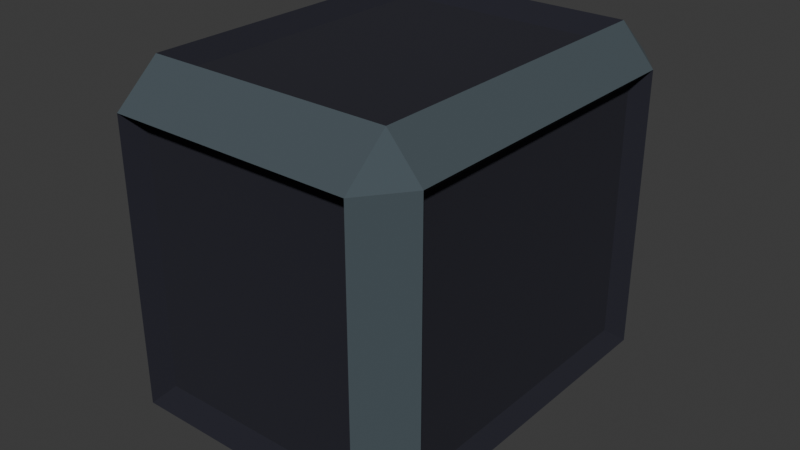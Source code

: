 # Source: box2.blend  (saved by Blender 4.5.90; exported with 4.5.12 LTS)
import bpy
from mathutils import Matrix  # noqa: F401  (used for matrix-valued properties, if any)

bpy.ops.wm.read_factory_settings(use_empty=True)
scene = bpy.context.scene
scene.name = 'Scene'

# ---- collections
col_collection = bpy.data.collections.new('Collection'); scene.collection.children.link(col_collection)

# ---- materials (node trees are filled in below, after node groups)
mat_box = bpy.data.materials.new('Box')
mat_box.alpha_threshold = 0.0
mat_box.roughness = 0.5
mat_box.line_color = (0.0, 0.0, 0.0, 1.0)
mat_edge = bpy.data.materials.new('Edge')

# ---- material node trees
mat_box.use_nodes = True; mat_box.node_tree.nodes.clear()
_N = mat_box.node_tree.nodes; _L = mat_box.node_tree.links
n0 = _N.new('ShaderNodeOutputMaterial'); n0.name = 'Material Output'; n0.location = (300, 300)
n1 = _N.new('ShaderNodeBsdfPrincipled'); n1.name = 'Principled BSDF'; n1.location = (10, 300)
n1.inputs[0].default_value = (0.01421, 0.01435, 0.02382, 1.0)
n1.inputs[2].default_value = 1.0
n1.inputs[3].default_value = 1.45
_L.new(n1.outputs[0], n0.inputs[0])
n0.is_active_output = True
mat_edge.use_nodes = True; mat_edge.node_tree.nodes.clear()
_N = mat_edge.node_tree.nodes; _L = mat_edge.node_tree.links
n0 = _N.new('ShaderNodeBsdfPrincipled'); n0.name = 'Principled BSDF'; n0.location = (-200, 100)
n0.inputs[0].default_value = (0.06136, 0.08385, 0.09773, 1.0)
n0.inputs[2].default_value = 1.0
n1 = _N.new('ShaderNodeOutputMaterial'); n1.name = 'Material Output'; n1.location = (200, 100)
_L.new(n0.outputs[0], n1.inputs[0])
n1.is_active_output = True

# ---- world
world_world = bpy.data.worlds.new('World'); scene.world = world_world
world_world.use_nodes = True; world_world.node_tree.nodes.clear()
_N = world_world.node_tree.nodes; _L = world_world.node_tree.links
n0 = _N.new('ShaderNodeOutputWorld'); n0.name = 'World Output'; n0.location = (300, 300)
n1 = _N.new('ShaderNodeBackground'); n1.name = 'Background'; n1.location = (10, 300)
n1.inputs[0].default_value = (0.05088, 0.05088, 0.05088, 1.0)
_L.new(n1.outputs[0], n0.inputs[0])
n0.is_active_output = True
world_world.color = (0.05088, 0.05088, 0.05088)
world_world.sun_shadow_jitter_overblur = 0.0

# ---- meshes
me_cube = bpy.data.meshes.new('Cube')
me_cube.from_pydata([(0.7854, 0.9188, 0.7854), (0.7854, 0.7217, 1.0), (1.0, 0.7217, 0.7854), (0.7854, 0.7217, -1.0), (0.7854, 0.9188, -0.7854), (1.0, 0.7217, -0.7854), (1.0, -0.7217, 0.7854), (0.7854, -0.7217, 1.0), (0.7854, -0.9188, 0.7854), (1.0, -0.7217, -0.7854), (0.7854, -0.9188, -0.7854), (0.7854, -0.7217, -1.0), (-0.7854, 0.9188, 0.7854), (-1.0, 0.7217, 0.7854), (-0.7854, 0.7217, 1.0), (-1.0, 0.7217, -0.7854), (-0.7854, 0.9188, -0.7854), (-0.7854, 0.7217, -1.0), (-1.0, -0.7217, 0.7854), (-0.7854, -0.9188, 0.7854), (-0.7854, -0.7217, 1.0), (-0.7854, -0.7217, -1.0), (-0.7854, -0.9188, -0.7854), (-1.0, -0.7217, -0.7854), (1.103, 0.7958, 0.8661), (0.8661, 1.013, 0.8661), (0.8661, 0.7958, 1.103), (1.103, 0.7958, -0.8661), (0.8661, 0.7958, -1.103), (0.8661, 1.013, -0.8661), (0.8661, -1.013, 0.8661), (1.103, -0.7958, 0.8661), (0.8661, -0.7958, 1.103), (0.8661, -0.7958, -1.103), (1.103, -0.7958, -0.8661), (0.8661, -1.013, -0.8661), (-0.8661, 0.7958, 1.103), (-0.8661, 1.013, 0.8661), (-1.103, 0.7958, 0.8661), (-0.8661, 0.7958, -1.103), (-1.103, 0.7958, -0.8661), (-0.8661, 1.013, -0.8661), (-0.8661, -0.7958, 1.103), (-1.103, -0.7958, 0.8661), (-0.8661, -1.013, 0.8661), (-1.103, -0.7958, -0.8661), (-0.8661, -0.7958, -1.103), (-0.8661, -1.013, -0.8661)], [], [(14, 1, 26, 36), (4, 0, 25, 29), (7, 20, 42, 32), (13, 18, 43, 38), (2, 5, 27, 24), (15, 13, 38, 40), (20, 14, 36, 42), (16, 4, 29, 41), (12, 16, 41, 37), (10, 22, 47, 35), (3, 17, 39, 28), (9, 6, 31, 34), (21, 11, 33, 46), (23, 15, 40, 45), (5, 9, 34, 27), (8, 10, 35, 30), (6, 2, 24, 31), (17, 21, 46, 39), (11, 3, 28, 33), (18, 23, 45, 43), (16, 12, 0, 4), (5, 2, 6, 9), (1, 14, 20, 7), (17, 3, 11, 21), (10, 8, 19, 22), (23, 18, 13, 15), (25, 26, 24), (28, 29, 27), (31, 32, 30), (34, 35, 33), (37, 38, 36), (40, 41, 39), (43, 44, 42), (46, 47, 45), (39, 46, 45, 40), (28, 39, 41, 29), (24, 27, 29, 25), (47, 44, 43, 45), (30, 35, 34, 31), (37, 41, 40, 38), (32, 42, 44, 30), (26, 32, 31, 24), (46, 33, 35, 47), (42, 36, 38, 43), (36, 26, 25, 37), (33, 28, 27, 34), (19, 8, 30, 44), (22, 19, 44, 47), (0, 12, 37, 25), (1, 7, 32, 26)])
me_cube.polygons.foreach_set('material_index', [0, 0, 0, 0, 0, 0, 0, 0, 0, 0, 0, 0, 0, 0, 0, 0, 0, 0, 0, 0, 0, 0, 0, 0, 0, 0, 1, 1, 1, 1, 1, 1, 1, 1, 1, 1, 1, 1, 1, 1, 1, 1, 1, 1, 1, 1, 0, 0, 0, 0])
_uv = me_cube.uv_layers.new(name='UVMap')
_uv.uv.foreach_set('vector', [0.8482, 0.5268, 0.6478, 0.5188, 0.6478, 0.5188, 0.8482, 0.5268, 0.3938, 0.4772, 0.5982, 0.4732, 0.5982, 0.4732, 0.3938, 0.4772, 0.6478, 0.7312, 0.8482, 0.7232, 0.8482, 0.7232, 0.6478, 0.7312, 0.5982, 0.2232, 0.5982, 0.02682, 0.5982, 0.02682, 0.5982, 0.2232, 0.5982, 0.5265, 0.4015, 0.5268, 0.4015, 0.5268, 0.5982, 0.5265, 0.4018, 0.2232, 0.5982, 0.2232, 0.5982, 0.2232, 0.4018, 0.2232, 0.8482, 0.7232, 0.8482, 0.5268, 0.8482, 0.5268, 0.8482, 0.7232, 0.4018, 0.2768, 0.3938, 0.4772, 0.3938, 0.4772, 0.4018, 0.2768, 0.5982, 0.2765, 0.4018, 0.2768, 0.4018, 0.2768, 0.5982, 0.2765, 0.3938, 0.7728, 0.4018, 0.9732, 0.4018, 0.9732, 0.3938, 0.7728, 0.3482, 0.5268, 0.1518, 0.5268, 0.1518, 0.5268, 0.3482, 0.5268, 0.4015, 0.7232, 0.5982, 0.7235, 0.5982, 0.7235, 0.4015, 0.7232, 0.1518, 0.7232, 0.3482, 0.7232, 0.3482, 0.7232, 0.1518, 0.7232, 0.4018, 0.02682, 0.4018, 0.2232, 0.4018, 0.2232, 0.4018, 0.02682, 0.4015, 0.5268, 0.4015, 0.7232, 0.4015, 0.7232, 0.4015, 0.5268, 0.5982, 0.7768, 0.3938, 0.7728, 0.3938, 0.7728, 0.5982, 0.7768, 0.5982, 0.7235, 0.5982, 0.5265, 0.5982, 0.5265, 0.5982, 0.7235, 0.1518, 0.5268, 0.1518, 0.7232, 0.1518, 0.7232, 0.1518, 0.5268, 0.3482, 0.7232, 0.3482, 0.5268, 0.3482, 0.5268, 0.3482, 0.7232, 0.5982, 0.02682, 0.4018, 0.02682, 0.4018, 0.02682, 0.5982, 0.02682, 0.4018, 0.2768, 0.5982, 0.2765, 0.5982, 0.4732, 0.3938, 0.4772, 0.4015, 0.5268, 0.5982, 0.5265, 0.5982, 0.7235, 0.4015, 0.7232, 0.6478, 0.5188, 0.8482, 0.5268, 0.8482, 0.7232, 0.6478, 0.7312, 0.1518, 0.5268, 0.3482, 0.5268, 0.3482, 0.7232, 0.1518, 0.7232, 0.3938, 0.7728, 0.5982, 0.7768, 0.5982, 0.9732, 0.4018, 0.9732, 0.4018, 0.02682, 0.5982, 0.02682, 0.5982, 0.2232, 0.4018, 0.2232, 0.5982, 0.4732, 0.6478, 0.5188, 0.5982, 0.5265, 0.3482, 0.5268, 0.3938, 0.4772, 0.4015, 0.5268, 0.5982, 0.7235, 0.6478, 0.7312, 0.5982, 0.7768, 0.4015, 0.7232, 0.3938, 0.7728, 0.3482, 0.7232, 0.5982, 0.2765, 0.5982, 0.2232, 0.625, 0.2489, 0.125, 0.5268, 0.1518, 0.5, 0.1518, 0.5268, 0.5982, 0.02682, 0.5982, 0.0, 0.625, 0.02682, 0.1518, 0.7232, 0.1518, 0.75, 0.125, 0.7232, 0.1518, 0.5268, 0.1518, 0.7232, 0.125, 0.7232, 0.125, 0.5268, 0.3482, 0.5268, 0.1518, 0.5268, 0.1518, 0.5, 0.3938, 0.4772, 0.5982, 0.5265, 0.4015, 0.5268, 0.3938, 0.4772, 0.5982, 0.4732, 0.4018, 0.0, 0.5982, 0.0, 0.5982, 0.02682, 0.4018, 0.02682, 0.5982, 0.7768, 0.3938, 0.7728, 0.4015, 0.7232, 0.5982, 0.7235, 0.5982, 0.2765, 0.4018, 0.2768, 0.4018, 0.2232, 0.5982, 0.2232, 0.6478, 0.7312, 0.625, 0.9732, 0.5982, 0.9732, 0.5982, 0.7768, 0.6478, 0.5188, 0.6478, 0.7312, 0.5982, 0.7235, 0.5982, 0.5265, 0.1518, 0.7232, 0.3482, 0.7232, 0.3938, 0.7728, 0.1518, 0.75, 0.625, 0.02682, 0.625, 0.2489, 0.5982, 0.2232, 0.5982, 0.02682, 0.625, 0.2489, 0.6478, 0.5188, 0.5982, 0.4732, 0.5982, 0.2765, 0.3482, 0.7232, 0.3482, 0.5268, 0.4015, 0.5268, 0.4015, 0.7232, 0.5982, 0.9732, 0.5982, 0.7768, 0.5982, 0.7768, 0.5982, 0.9732, 0.4018, 0.9732, 0.5982, 0.9732, 0.5982, 0.9732, 0.4018, 0.9732, 0.5982, 0.4732, 0.5982, 0.2765, 0.5982, 0.2765, 0.5982, 0.4732, 0.6478, 0.5188, 0.6478, 0.7312, 0.6478, 0.7312, 0.6478, 0.5188])
me_cube.materials.append(mat_box)
me_cube.materials.append(mat_edge)
me_cube.use_mirror_vertex_groups = False
me_cube.update()

# ---- objects
ob_cube = bpy.data.objects.new('Cube', me_cube)

# ---- transforms, parenting, visibility, modifiers, constraints
ob_cube.location = (0.0, 0.0, 1.029)
ob_cube.scale = (0.8657, 1.246, 1.0)
ob_cube.lock_rotations_4d = False
ob_cube.empty_display_type = 'ARROWS'
ob_cube.lineart.crease_threshold = 0.0

# ---- collection membership
col_collection.objects.link(ob_cube)

# ---- scene / render settings (as saved in the file)
scene.frame_start = 1; scene.frame_end = 250; scene.frame_set(1)
scene.render.engine = 'BLENDER_EEVEE_NEXT'
bpy.context.view_layer.update()

# ---- added for rendering (the .blend has no active camera and no usable light): camera, sun
cam_auto = bpy.data.cameras.new('AutoCamera')
cam_auto.lens = 50.0
cam_auto.sensor_width = 36.0
cam_auto.clip_end = 1000.0
ob_auto_camera = bpy.data.objects.new('AutoCamera', cam_auto)
scene.collection.objects.link(ob_auto_camera)
ob_auto_camera.location = (3.56987, -4.28385, 3.88523)
ob_auto_camera.rotation_euler = (1.09748, -7.21219e-08, 0.694738)
scene.camera = ob_auto_camera
light_auto_sun = bpy.data.lights.new('AutoSun', 'SUN')
light_auto_sun.energy = 3.0
light_auto_sun.angle = 0.0523599
ob_auto_sun = bpy.data.objects.new('AutoSun', light_auto_sun)
scene.collection.objects.link(ob_auto_sun)
ob_auto_sun.rotation_euler = (0.872665, 0.174533, 0.523599)
bpy.context.view_layer.update()
